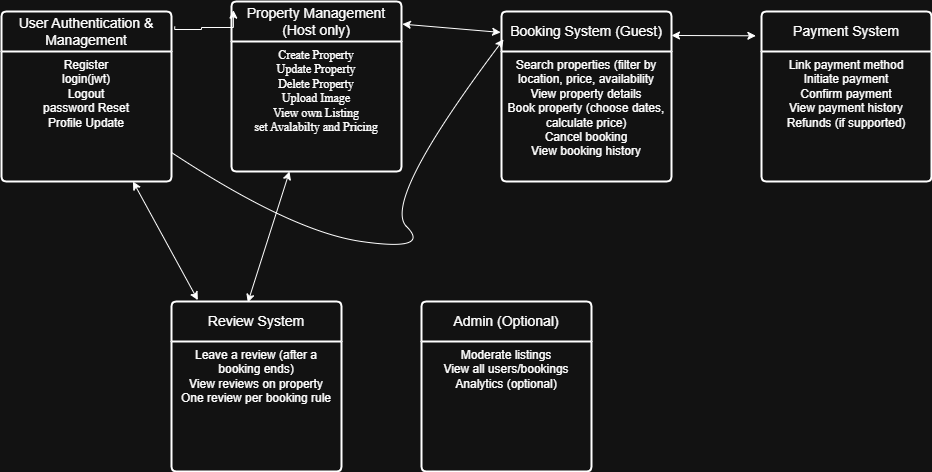

The diagram above was exported from draw.io. Its source (the exported page's mxGraphModel, read from the mxfile embedded in the PNG):
<mxGraphModel dx="1403" dy="764" grid="1" gridSize="10" guides="1" tooltips="1" connect="1" arrows="1" fold="1" page="1" pageScale="1" pageWidth="850" pageHeight="1100" math="0" shadow="0">
  <root>
    <mxCell id="0" />
    <mxCell id="1" parent="0" />
    <mxCell id="4mf0oUFLaABVRagUA6JQ-1" value="Property Management (Host only)" style="swimlane;childLayout=stackLayout;horizontal=1;startSize=40;horizontalStack=0;rounded=1;fontSize=14;fontStyle=0;strokeWidth=2;resizeParent=0;resizeLast=1;shadow=0;dashed=0;align=center;arcSize=4;whiteSpace=wrap;html=1;" parent="1" vertex="1">
      <mxGeometry x="260" y="60" width="170" height="170" as="geometry">
        <mxRectangle x="330" y="100" width="70" height="40" as="alternateBounds" />
      </mxGeometry>
    </mxCell>
    <mxCell id="4mf0oUFLaABVRagUA6JQ-2" value="&lt;font face=&quot;Times New Roman&quot;&gt;Create Property&lt;/font&gt;&lt;div&gt;&lt;font face=&quot;Times New Roman&quot;&gt;Update Property&lt;/font&gt;&lt;/div&gt;&lt;div&gt;&lt;font face=&quot;Times New Roman&quot;&gt;Delete Property&lt;/font&gt;&lt;/div&gt;&lt;div&gt;&lt;font face=&quot;Times New Roman&quot;&gt;Upload Image&lt;/font&gt;&lt;/div&gt;&lt;div&gt;&lt;font face=&quot;Times New Roman&quot;&gt;View own Listing&lt;/font&gt;&lt;/div&gt;&lt;div&gt;&lt;font face=&quot;Times New Roman&quot;&gt;set Avalabilty and Pricing&lt;/font&gt;&lt;/div&gt;" style="align=center;strokeColor=none;fillColor=none;spacingLeft=4;spacingRight=4;fontSize=12;verticalAlign=top;resizable=0;rotatable=0;part=1;html=1;whiteSpace=wrap;" parent="4mf0oUFLaABVRagUA6JQ-1" vertex="1">
      <mxGeometry y="40" width="170" height="130" as="geometry" />
    </mxCell>
    <mxCell id="4mf0oUFLaABVRagUA6JQ-6" value="Review System" style="swimlane;childLayout=stackLayout;horizontal=1;startSize=40;horizontalStack=0;rounded=1;fontSize=14;fontStyle=0;strokeWidth=2;resizeParent=0;resizeLast=1;shadow=0;dashed=0;align=center;arcSize=4;whiteSpace=wrap;html=1;" parent="1" vertex="1">
      <mxGeometry x="200" y="360" width="170" height="170" as="geometry">
        <mxRectangle x="330" y="100" width="70" height="40" as="alternateBounds" />
      </mxGeometry>
    </mxCell>
    <mxCell id="4mf0oUFLaABVRagUA6JQ-7" value="Leave a review (after a booking ends)&lt;div&gt;View reviews on property&lt;/div&gt;&lt;div&gt;One review per booking rule&lt;/div&gt;&lt;div&gt;&lt;br&gt;&lt;/div&gt;" style="align=center;strokeColor=none;fillColor=none;spacingLeft=4;spacingRight=4;fontSize=12;verticalAlign=top;resizable=0;rotatable=0;part=1;html=1;whiteSpace=wrap;" parent="4mf0oUFLaABVRagUA6JQ-6" vertex="1">
      <mxGeometry y="40" width="170" height="130" as="geometry" />
    </mxCell>
    <mxCell id="4mf0oUFLaABVRagUA6JQ-11" value="Booking System (Guest)" style="swimlane;childLayout=stackLayout;horizontal=1;startSize=40;horizontalStack=0;rounded=1;fontSize=14;fontStyle=0;strokeWidth=2;resizeParent=0;resizeLast=1;shadow=0;dashed=0;align=center;arcSize=4;whiteSpace=wrap;html=1;" parent="1" vertex="1">
      <mxGeometry x="530" y="70" width="170" height="170" as="geometry">
        <mxRectangle x="330" y="100" width="70" height="40" as="alternateBounds" />
      </mxGeometry>
    </mxCell>
    <mxCell id="4mf0oUFLaABVRagUA6JQ-12" value="Search properties (filter by location, price, availability&lt;div&gt;View property details&lt;/div&gt;&lt;div&gt;Book property (choose dates, calculate price)&lt;/div&gt;&lt;div&gt;Cancel booking&lt;/div&gt;&lt;div&gt;View booking history&lt;/div&gt;" style="align=center;strokeColor=none;fillColor=none;spacingLeft=4;spacingRight=4;fontSize=12;verticalAlign=top;resizable=0;rotatable=0;part=1;html=1;whiteSpace=wrap;" parent="4mf0oUFLaABVRagUA6JQ-11" vertex="1">
      <mxGeometry y="40" width="170" height="130" as="geometry" />
    </mxCell>
    <mxCell id="4mf0oUFLaABVRagUA6JQ-19" value="Payment System" style="swimlane;childLayout=stackLayout;horizontal=1;startSize=40;horizontalStack=0;rounded=1;fontSize=14;fontStyle=0;strokeWidth=2;resizeParent=0;resizeLast=1;shadow=0;dashed=0;align=center;arcSize=4;whiteSpace=wrap;html=1;" parent="1" vertex="1">
      <mxGeometry x="790" y="70" width="170" height="170" as="geometry">
        <mxRectangle x="330" y="100" width="70" height="40" as="alternateBounds" />
      </mxGeometry>
    </mxCell>
    <mxCell id="4mf0oUFLaABVRagUA6JQ-20" value="Link payment method&lt;div&gt;Initiate payment&lt;/div&gt;&lt;div&gt;Confirm payment&lt;/div&gt;&lt;div&gt;View payment history&lt;/div&gt;&lt;div&gt;Refunds (if supported)&lt;/div&gt;" style="align=center;strokeColor=none;fillColor=none;spacingLeft=4;spacingRight=4;fontSize=12;verticalAlign=top;resizable=0;rotatable=0;part=1;html=1;whiteSpace=wrap;" parent="4mf0oUFLaABVRagUA6JQ-19" vertex="1">
      <mxGeometry y="40" width="170" height="130" as="geometry" />
    </mxCell>
    <mxCell id="AMp0KP9-IGCJkhPe4nwS-3" value="" style="edgeStyle=orthogonalEdgeStyle;rounded=0;orthogonalLoop=1;jettySize=auto;html=1;entryX=0.011;entryY=0.051;entryDx=0;entryDy=0;entryPerimeter=0;exitX=1.019;exitY=0.088;exitDx=0;exitDy=0;exitPerimeter=0;" edge="1" parent="1" source="4mf0oUFLaABVRagUA6JQ-25" target="4mf0oUFLaABVRagUA6JQ-1">
      <mxGeometry relative="1" as="geometry">
        <Array as="points">
          <mxPoint x="203" y="88" />
          <mxPoint x="230" y="88" />
          <mxPoint x="230" y="86" />
          <mxPoint x="262" y="86" />
        </Array>
      </mxGeometry>
    </mxCell>
    <mxCell id="4mf0oUFLaABVRagUA6JQ-25" value="User Authentication &amp;amp; Management" style="swimlane;childLayout=stackLayout;horizontal=1;startSize=40;horizontalStack=0;rounded=1;fontSize=14;fontStyle=0;strokeWidth=2;resizeParent=0;resizeLast=1;shadow=0;dashed=0;align=center;arcSize=4;whiteSpace=wrap;html=1;" parent="1" vertex="1">
      <mxGeometry x="30" y="70" width="170" height="170" as="geometry">
        <mxRectangle x="330" y="100" width="70" height="40" as="alternateBounds" />
      </mxGeometry>
    </mxCell>
    <mxCell id="4mf0oUFLaABVRagUA6JQ-26" value="Register&lt;div&gt;login(jwt)&lt;/div&gt;&lt;div&gt;Logout&lt;/div&gt;&lt;div&gt;password Reset&lt;/div&gt;&lt;div&gt;Profile Update&lt;/div&gt;" style="align=center;strokeColor=none;fillColor=none;spacingLeft=4;spacingRight=4;fontSize=12;verticalAlign=top;resizable=0;rotatable=0;part=1;html=1;whiteSpace=wrap;" parent="4mf0oUFLaABVRagUA6JQ-25" vertex="1">
      <mxGeometry y="40" width="170" height="130" as="geometry" />
    </mxCell>
    <mxCell id="4mf0oUFLaABVRagUA6JQ-35" value="Admin (Optional)" style="swimlane;childLayout=stackLayout;horizontal=1;startSize=40;horizontalStack=0;rounded=1;fontSize=14;fontStyle=0;strokeWidth=2;resizeParent=0;resizeLast=1;shadow=0;dashed=0;align=center;arcSize=4;whiteSpace=wrap;html=1;" parent="1" vertex="1">
      <mxGeometry x="450" y="360" width="170" height="170" as="geometry">
        <mxRectangle x="330" y="100" width="70" height="40" as="alternateBounds" />
      </mxGeometry>
    </mxCell>
    <mxCell id="4mf0oUFLaABVRagUA6JQ-36" value="Moderate listings&lt;div&gt;View all users/bookings&lt;/div&gt;&lt;div&gt;Analytics (optional)&lt;/div&gt;&lt;div&gt;&lt;br&gt;&lt;/div&gt;" style="align=center;strokeColor=none;fillColor=none;spacingLeft=4;spacingRight=4;fontSize=12;verticalAlign=top;resizable=0;rotatable=0;part=1;html=1;whiteSpace=wrap;" parent="4mf0oUFLaABVRagUA6JQ-35" vertex="1">
      <mxGeometry y="40" width="170" height="130" as="geometry" />
    </mxCell>
    <mxCell id="AMp0KP9-IGCJkhPe4nwS-4" value="" style="endArrow=classic;startArrow=classic;html=1;rounded=0;exitX=0.155;exitY=-0.008;exitDx=0;exitDy=0;exitPerimeter=0;" edge="1" parent="1" source="4mf0oUFLaABVRagUA6JQ-6" target="4mf0oUFLaABVRagUA6JQ-25">
      <mxGeometry width="50" height="50" relative="1" as="geometry">
        <mxPoint x="190" y="350" as="sourcePoint" />
        <mxPoint x="240" y="300" as="targetPoint" />
      </mxGeometry>
    </mxCell>
    <mxCell id="AMp0KP9-IGCJkhPe4nwS-5" value="" style="endArrow=classic;startArrow=classic;html=1;rounded=0;entryX=-0.005;entryY=0.123;entryDx=0;entryDy=0;entryPerimeter=0;exitX=1.005;exitY=0.133;exitDx=0;exitDy=0;exitPerimeter=0;" edge="1" parent="1" source="4mf0oUFLaABVRagUA6JQ-1" target="4mf0oUFLaABVRagUA6JQ-11">
      <mxGeometry width="50" height="50" relative="1" as="geometry">
        <mxPoint x="440" y="180" as="sourcePoint" />
        <mxPoint x="490" y="130" as="targetPoint" />
      </mxGeometry>
    </mxCell>
    <mxCell id="AMp0KP9-IGCJkhPe4nwS-6" value="" style="endArrow=classic;startArrow=classic;html=1;rounded=0;entryX=-0.033;entryY=0.143;entryDx=0;entryDy=0;entryPerimeter=0;exitX=1;exitY=0.141;exitDx=0;exitDy=0;exitPerimeter=0;" edge="1" parent="1" source="4mf0oUFLaABVRagUA6JQ-11" target="4mf0oUFLaABVRagUA6JQ-19">
      <mxGeometry width="50" height="50" relative="1" as="geometry">
        <mxPoint x="720" y="140" as="sourcePoint" />
        <mxPoint x="770" y="90" as="targetPoint" />
      </mxGeometry>
    </mxCell>
    <mxCell id="AMp0KP9-IGCJkhPe4nwS-8" value="" style="curved=1;endArrow=classic;html=1;rounded=0;entryX=0.012;entryY=0.164;entryDx=0;entryDy=0;entryPerimeter=0;" edge="1" parent="1" source="4mf0oUFLaABVRagUA6JQ-25" target="4mf0oUFLaABVRagUA6JQ-11">
      <mxGeometry width="50" height="50" relative="1" as="geometry">
        <mxPoint x="410" y="310" as="sourcePoint" />
        <mxPoint x="460" y="260" as="targetPoint" />
        <Array as="points">
          <mxPoint x="320" y="290" />
          <mxPoint x="460" y="310" />
          <mxPoint x="410" y="260" />
        </Array>
      </mxGeometry>
    </mxCell>
    <mxCell id="AMp0KP9-IGCJkhPe4nwS-9" value="" style="endArrow=classic;startArrow=classic;html=1;rounded=0;exitX=0.449;exitY=0.006;exitDx=0;exitDy=0;exitPerimeter=0;" edge="1" parent="1" source="4mf0oUFLaABVRagUA6JQ-6" target="4mf0oUFLaABVRagUA6JQ-1">
      <mxGeometry width="50" height="50" relative="1" as="geometry">
        <mxPoint x="270" y="320" as="sourcePoint" />
        <mxPoint x="320" y="270" as="targetPoint" />
      </mxGeometry>
    </mxCell>
  </root>
</mxGraphModel>